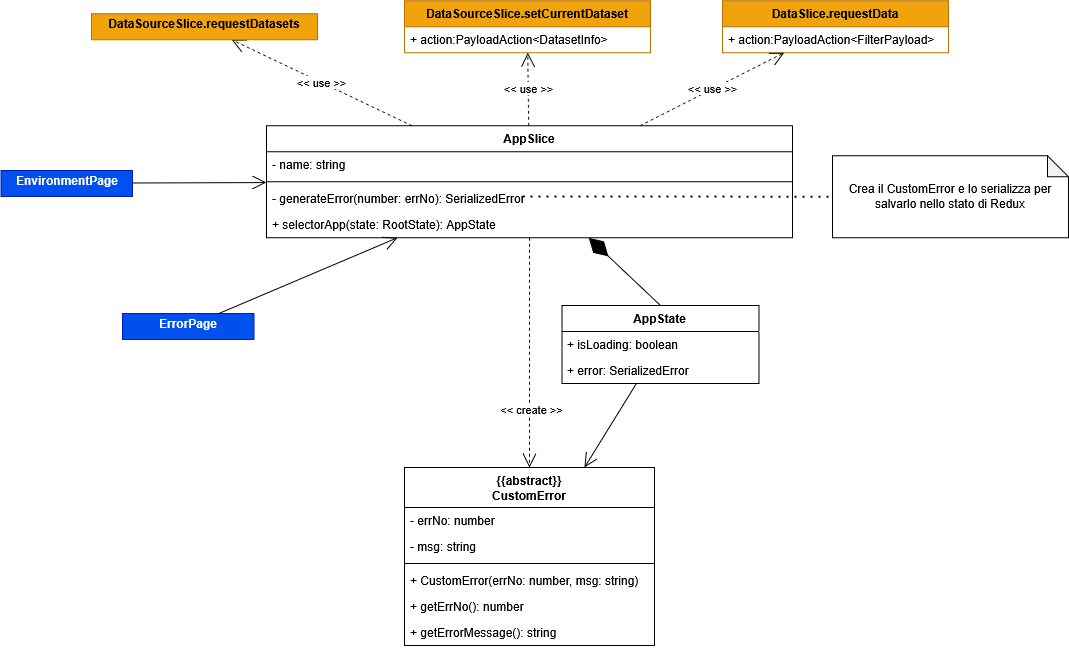

The diagram above was exported from draw.io. Its source (the exported page's mxGraphModel, read from the mxfile embedded in the PNG):
<mxGraphModel dx="2970" dy="3464" grid="1" gridSize="10" guides="1" tooltips="1" connect="1" arrows="1" fold="1" page="1" pageScale="1" pageWidth="827" pageHeight="1169" math="0" shadow="0">
  <root>
    <mxCell id="0" />
    <mxCell id="1" parent="0" />
    <mxCell id="2" value="AppState" style="swimlane;fontStyle=1;align=center;verticalAlign=top;childLayout=stackLayout;horizontal=1;startSize=26;horizontalStack=0;resizeParent=1;resizeParentMax=0;resizeLast=0;collapsible=1;marginBottom=0;whiteSpace=wrap;html=1;" vertex="1" parent="1">
      <mxGeometry x="539.5" y="3088" width="197" height="78" as="geometry" />
    </mxCell>
    <mxCell id="3" value="+ isLoading: boolean" style="text;strokeColor=none;fillColor=none;align=left;verticalAlign=top;spacingLeft=4;spacingRight=4;overflow=hidden;rotatable=0;points=[[0,0.5],[1,0.5]];portConstraint=eastwest;whiteSpace=wrap;html=1;" vertex="1" parent="2">
      <mxGeometry y="26" width="197" height="26" as="geometry" />
    </mxCell>
    <mxCell id="4" value="+ error: SerializedError" style="text;strokeColor=none;fillColor=none;align=left;verticalAlign=top;spacingLeft=4;spacingRight=4;overflow=hidden;rotatable=0;points=[[0,0.5],[1,0.5]];portConstraint=eastwest;whiteSpace=wrap;html=1;" vertex="1" parent="2">
      <mxGeometry y="52" width="197" height="26" as="geometry" />
    </mxCell>
    <mxCell id="5" value="AppSlice" style="swimlane;fontStyle=1;align=center;verticalAlign=top;childLayout=stackLayout;horizontal=1;startSize=26;horizontalStack=0;resizeParent=1;resizeParentMax=0;resizeLast=0;collapsible=1;marginBottom=0;whiteSpace=wrap;html=1;" vertex="1" parent="1">
      <mxGeometry x="244" y="2908.25" width="526" height="112" as="geometry" />
    </mxCell>
    <mxCell id="6" value="- name: string" style="text;strokeColor=none;fillColor=none;align=left;verticalAlign=top;spacingLeft=4;spacingRight=4;overflow=hidden;rotatable=0;points=[[0,0.5],[1,0.5]];portConstraint=eastwest;whiteSpace=wrap;html=1;" vertex="1" parent="5">
      <mxGeometry y="26" width="526" height="26" as="geometry" />
    </mxCell>
    <mxCell id="7" value="" style="line;strokeWidth=1;fillColor=none;align=left;verticalAlign=middle;spacingTop=-1;spacingLeft=3;spacingRight=3;rotatable=0;labelPosition=right;points=[];portConstraint=eastwest;strokeColor=inherit;" vertex="1" parent="5">
      <mxGeometry y="52" width="526" height="8" as="geometry" />
    </mxCell>
    <mxCell id="8" value="- generateError(number: errNo): SerializedError" style="text;strokeColor=none;fillColor=none;align=left;verticalAlign=top;spacingLeft=4;spacingRight=4;overflow=hidden;rotatable=0;points=[[0,0.5],[1,0.5]];portConstraint=eastwest;whiteSpace=wrap;html=1;" vertex="1" parent="5">
      <mxGeometry y="60" width="526" height="26" as="geometry" />
    </mxCell>
    <mxCell id="9" value="+ selectorApp(state: RootState): AppState" style="text;strokeColor=none;fillColor=none;align=left;verticalAlign=top;spacingLeft=4;spacingRight=4;overflow=hidden;rotatable=0;points=[[0,0.5],[1,0.5]];portConstraint=eastwest;whiteSpace=wrap;html=1;" vertex="1" parent="5">
      <mxGeometry y="86" width="526" height="26" as="geometry" />
    </mxCell>
    <mxCell id="10" value="" style="endArrow=diamondThin;endFill=1;endSize=24;html=1;rounded=0;exitX=0.5;exitY=0;exitDx=0;exitDy=0;" edge="1" source="2" target="5" parent="1">
      <mxGeometry width="160" relative="1" as="geometry">
        <mxPoint x="1265" y="3208.25" as="sourcePoint" />
        <mxPoint x="1322" y="2987.25" as="targetPoint" />
      </mxGeometry>
    </mxCell>
    <mxCell id="11" value="&amp;lt;&amp;lt; create &amp;gt;&amp;gt;" style="endArrow=open;endSize=12;dashed=1;html=1;rounded=0;" edge="1" source="5" target="21" parent="1">
      <mxGeometry x="0.4929" y="2" width="160" relative="1" as="geometry">
        <mxPoint x="940.1835480534737" y="3243.25" as="sourcePoint" />
        <mxPoint x="507.9309395032583" y="3301.2501001795754" as="targetPoint" />
        <mxPoint as="offset" />
        <Array as="points" />
      </mxGeometry>
    </mxCell>
    <mxCell id="12" value="" style="endArrow=open;endFill=1;endSize=12;html=1;rounded=0;" edge="1" source="2" target="21" parent="1">
      <mxGeometry width="160" relative="1" as="geometry">
        <mxPoint x="1329" y="3055.25" as="sourcePoint" />
        <mxPoint x="523.7648156274108" y="3306.847149997032" as="targetPoint" />
      </mxGeometry>
    </mxCell>
    <mxCell id="13" value="" style="endArrow=open;endFill=1;endSize=12;html=1;rounded=0;" edge="1" target="5" parent="1">
      <mxGeometry width="160" relative="1" as="geometry">
        <mxPoint x="18" y="2965.7808586762085" as="sourcePoint" />
        <mxPoint x="535" y="3430.25" as="targetPoint" />
        <Array as="points" />
      </mxGeometry>
    </mxCell>
    <mxCell id="14" value="DataSourceSlice.setCurrentDataset" style="swimlane;fontStyle=1;align=center;verticalAlign=top;childLayout=stackLayout;horizontal=1;startSize=26;horizontalStack=0;resizeParent=1;resizeParentMax=0;resizeLast=0;collapsible=1;marginBottom=0;whiteSpace=wrap;html=1;fillColor=#f0a30a;fontColor=#000000;strokeColor=#BD7000;" vertex="1" parent="1">
      <mxGeometry x="382" y="2783.25" width="246" height="52" as="geometry" />
    </mxCell>
    <mxCell id="15" value="+ action:PayloadAction&amp;lt;DatasetInfo&amp;gt;" style="text;strokeColor=none;fillColor=none;align=left;verticalAlign=top;spacingLeft=4;spacingRight=4;overflow=hidden;rotatable=0;points=[[0,0.5],[1,0.5]];portConstraint=eastwest;whiteSpace=wrap;html=1;" vertex="1" parent="14">
      <mxGeometry y="26" width="246" height="26" as="geometry" />
    </mxCell>
    <mxCell id="16" value="&amp;lt;&amp;lt; use &amp;gt;&amp;gt;" style="endArrow=open;endSize=12;dashed=1;html=1;rounded=0;" edge="1" source="5" target="14" parent="1">
      <mxGeometry width="160" relative="1" as="geometry">
        <mxPoint x="320" y="3039.25" as="sourcePoint" />
        <mxPoint x="113" y="3111.25" as="targetPoint" />
      </mxGeometry>
    </mxCell>
    <mxCell id="17" value="DataSlice.requestData" style="swimlane;fontStyle=1;align=center;verticalAlign=top;childLayout=stackLayout;horizontal=1;startSize=26;horizontalStack=0;resizeParent=1;resizeParentMax=0;resizeLast=0;collapsible=1;marginBottom=0;whiteSpace=wrap;html=1;fillColor=#f0a30a;fontColor=#000000;strokeColor=#BD7000;" vertex="1" parent="1">
      <mxGeometry x="700" y="2783.25" width="226" height="52" as="geometry" />
    </mxCell>
    <mxCell id="18" value="+ action:PayloadAction&amp;lt;FilterPayload&amp;gt;" style="text;strokeColor=none;fillColor=none;align=left;verticalAlign=top;spacingLeft=4;spacingRight=4;overflow=hidden;rotatable=0;points=[[0,0.5],[1,0.5]];portConstraint=eastwest;whiteSpace=wrap;html=1;" vertex="1" parent="17">
      <mxGeometry y="26" width="226" height="26" as="geometry" />
    </mxCell>
    <mxCell id="19" value="&amp;lt;&amp;lt; use &amp;gt;&amp;gt;" style="endArrow=open;endSize=12;dashed=1;html=1;rounded=0;" edge="1" source="5" target="17" parent="1">
      <mxGeometry width="160" relative="1" as="geometry">
        <mxPoint x="407" y="3039.25" as="sourcePoint" />
        <mxPoint x="106" y="3226.25" as="targetPoint" />
      </mxGeometry>
    </mxCell>
    <mxCell id="20" value="&amp;lt;&amp;lt; use &amp;gt;&amp;gt;" style="endArrow=open;endSize=12;dashed=1;html=1;rounded=0;" edge="1" source="5" target="29" parent="1">
      <mxGeometry width="160" relative="1" as="geometry">
        <mxPoint x="466" y="2918.25" as="sourcePoint" />
        <mxPoint x="182.48000000000002" y="2831.250000000001" as="targetPoint" />
      </mxGeometry>
    </mxCell>
    <mxCell id="21" value="&lt;div&gt;{{abstract}}&lt;/div&gt;&lt;div&gt;CustomError&lt;/div&gt;" style="swimlane;fontStyle=1;align=center;verticalAlign=top;childLayout=stackLayout;horizontal=1;startSize=40;horizontalStack=0;resizeParent=1;resizeParentMax=0;resizeLast=0;collapsible=1;marginBottom=0;whiteSpace=wrap;html=1;" vertex="1" parent="1">
      <mxGeometry x="382" y="3250" width="250" height="178" as="geometry">
        <mxRectangle x="90" y="3352.25" width="110" height="40" as="alternateBounds" />
      </mxGeometry>
    </mxCell>
    <mxCell id="22" value="- errNo: number" style="text;strokeColor=none;fillColor=none;align=left;verticalAlign=top;spacingLeft=4;spacingRight=4;overflow=hidden;rotatable=0;points=[[0,0.5],[1,0.5]];portConstraint=eastwest;whiteSpace=wrap;html=1;" vertex="1" parent="21">
      <mxGeometry y="40" width="250" height="26" as="geometry" />
    </mxCell>
    <mxCell id="23" value="- msg: string" style="text;strokeColor=none;fillColor=none;align=left;verticalAlign=top;spacingLeft=4;spacingRight=4;overflow=hidden;rotatable=0;points=[[0,0.5],[1,0.5]];portConstraint=eastwest;whiteSpace=wrap;html=1;" vertex="1" parent="21">
      <mxGeometry y="66" width="250" height="26" as="geometry" />
    </mxCell>
    <mxCell id="24" value="" style="line;strokeWidth=1;fillColor=none;align=left;verticalAlign=middle;spacingTop=-1;spacingLeft=3;spacingRight=3;rotatable=0;labelPosition=right;points=[];portConstraint=eastwest;strokeColor=inherit;" vertex="1" parent="21">
      <mxGeometry y="92" width="250" height="8" as="geometry" />
    </mxCell>
    <mxCell id="25" value="+&amp;nbsp;CustomError(errNo: number, msg: string)" style="text;strokeColor=none;fillColor=none;align=left;verticalAlign=top;spacingLeft=4;spacingRight=4;overflow=hidden;rotatable=0;points=[[0,0.5],[1,0.5]];portConstraint=eastwest;whiteSpace=wrap;html=1;" vertex="1" parent="21">
      <mxGeometry y="100" width="250" height="26" as="geometry" />
    </mxCell>
    <mxCell id="26" value="+ getErrNo(): number" style="text;strokeColor=none;fillColor=none;align=left;verticalAlign=top;spacingLeft=4;spacingRight=4;overflow=hidden;rotatable=0;points=[[0,0.5],[1,0.5]];portConstraint=eastwest;whiteSpace=wrap;html=1;" vertex="1" parent="21">
      <mxGeometry y="126" width="250" height="26" as="geometry" />
    </mxCell>
    <mxCell id="27" value="+ getErrorMessage(): string" style="text;strokeColor=none;fillColor=none;align=left;verticalAlign=top;spacingLeft=4;spacingRight=4;overflow=hidden;rotatable=0;points=[[0,0.5],[1,0.5]];portConstraint=eastwest;whiteSpace=wrap;html=1;" vertex="1" parent="21">
      <mxGeometry y="152" width="250" height="26" as="geometry" />
    </mxCell>
    <mxCell id="28" value="&lt;p style=&quot;margin:0px;margin-top:4px;text-align:center;&quot;&gt;&lt;b&gt;EnvironmentPage&lt;/b&gt;&lt;/p&gt;" style="verticalAlign=top;align=left;overflow=fill;html=1;whiteSpace=wrap;fillColor=#0050ef;fontColor=#ffffff;strokeColor=#001DBC;" vertex="1" parent="1">
      <mxGeometry x="-21.5" y="2953" width="131.5" height="26" as="geometry" />
    </mxCell>
    <mxCell id="29" value="&lt;p style=&quot;margin:0px;margin-top:4px;text-align:center;&quot;&gt;&lt;span style=&quot;font-weight: 700;&quot;&gt;DataSourceSlice.requestDatasets&lt;/span&gt;&lt;/p&gt;" style="verticalAlign=top;align=left;overflow=fill;html=1;whiteSpace=wrap;fillColor=#f0a30a;fontColor=#000000;strokeColor=#BD7000;" vertex="1" parent="1">
      <mxGeometry x="69" y="2796.25" width="226" height="26" as="geometry" />
    </mxCell>
    <mxCell id="30" value="&lt;p style=&quot;margin:0px;margin-top:4px;text-align:center;&quot;&gt;&lt;b&gt;ErrorPage&lt;/b&gt;&lt;/p&gt;" style="verticalAlign=top;align=left;overflow=fill;html=1;whiteSpace=wrap;fillColor=#0050ef;fontColor=#ffffff;strokeColor=#001DBC;" vertex="1" parent="1">
      <mxGeometry x="100" y="3096" width="131.5" height="26" as="geometry" />
    </mxCell>
    <mxCell id="31" value="" style="endArrow=open;endFill=1;endSize=12;html=1;rounded=0;" edge="1" source="30" target="5" parent="1">
      <mxGeometry width="160" relative="1" as="geometry">
        <mxPoint x="28" y="2975.7808586762085" as="sourcePoint" />
        <mxPoint x="254" y="2975" as="targetPoint" />
        <Array as="points" />
      </mxGeometry>
    </mxCell>
    <mxCell id="32" value="Crea il CustomError e lo serializza per salvarlo nello stato di Redux" style="shape=note;whiteSpace=wrap;html=1;backgroundOutline=1;darkOpacity=0.05;size=21;" vertex="1" parent="1">
      <mxGeometry x="810" y="2938.25" width="236" height="82" as="geometry" />
    </mxCell>
    <mxCell id="33" value="" style="endArrow=none;dashed=1;html=1;dashPattern=1 3;strokeWidth=2;rounded=0;" edge="1" target="32" parent="1">
      <mxGeometry width="50" height="50" relative="1" as="geometry">
        <mxPoint x="500" y="2979" as="sourcePoint" />
        <mxPoint x="950" y="3110" as="targetPoint" />
      </mxGeometry>
    </mxCell>
  </root>
</mxGraphModel>